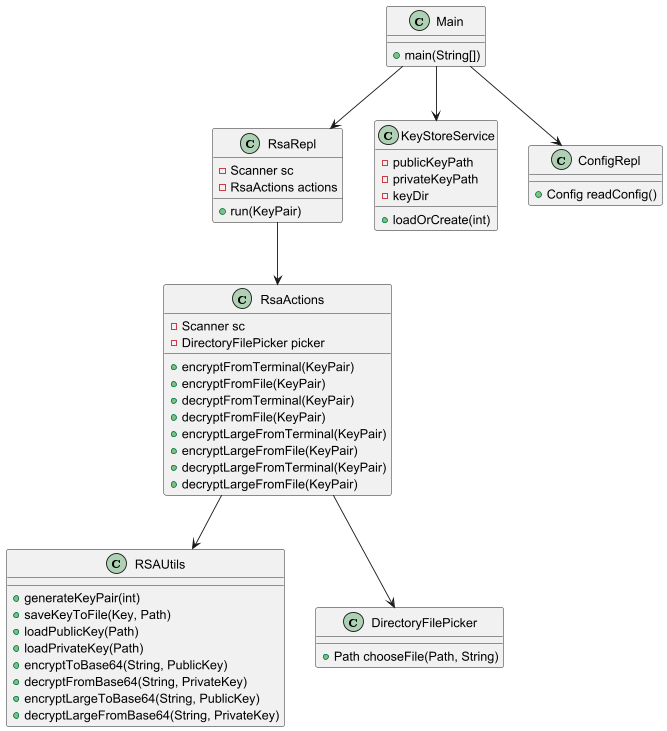

The diagram above was rendered by PlantUML. Its source (embedded in the PNG):
@startuml

class Main {
  +main(String[])
}

class RsaRepl {
  -Scanner sc
  -RsaActions actions
  +run(KeyPair)
}

class RsaActions {
  -Scanner sc
  -DirectoryFilePicker picker
  +encryptFromTerminal(KeyPair)
  +encryptFromFile(KeyPair)
  +decryptFromTerminal(KeyPair)
  +decryptFromFile(KeyPair)
  +encryptLargeFromTerminal(KeyPair)
  +encryptLargeFromFile(KeyPair)
  +decryptLargeFromTerminal(KeyPair)
  +decryptLargeFromFile(KeyPair)
}

class RSAUtils {
  +generateKeyPair(int)
  +saveKeyToFile(Key, Path)
  +loadPublicKey(Path)
  +loadPrivateKey(Path)
  +encryptToBase64(String, PublicKey)
  +decryptFromBase64(String, PrivateKey)
  +encryptLargeToBase64(String, PublicKey)
  +decryptLargeFromBase64(String, PrivateKey)
}

class KeyStoreService {
  -publicKeyPath
  -privateKeyPath
  -keyDir
  +loadOrCreate(int)
}

class ConfigRepl {
  +Config readConfig()
}

class DirectoryFilePicker {
  +Path chooseFile(Path, String)
}

Main --> RsaRepl
RsaRepl --> RsaActions
RsaActions --> RSAUtils
Main --> KeyStoreService
Main --> ConfigRepl
RsaActions --> DirectoryFilePicker

@enduml